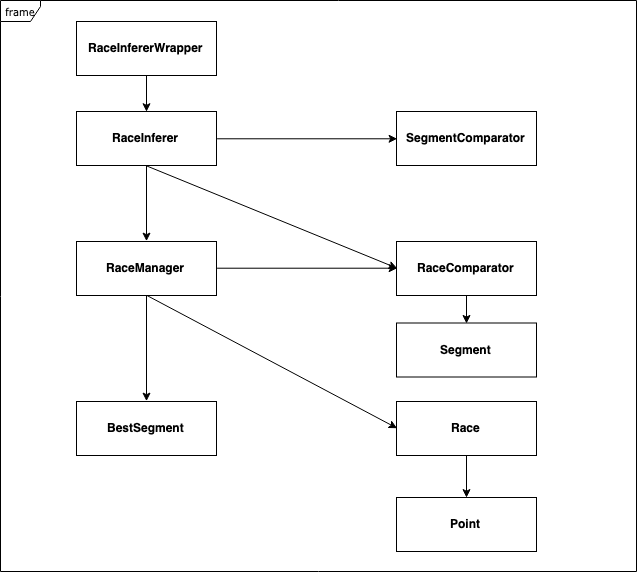

The diagram above was exported from draw.io. Its source (the exported page's mxGraphModel, read from the mxfile embedded in the PNG):
<mxGraphModel dx="1080" dy="1778" grid="1" gridSize="10" guides="1" tooltips="1" connect="1" arrows="1" fold="1" page="1" pageScale="1" pageWidth="850" pageHeight="1100" background="#ffffff" math="0" shadow="0">
  <root>
    <mxCell id="0" />
    <mxCell id="1" parent="0" />
    <mxCell id="17acba5748e5396b-1" value="frame" style="shape=umlFrame;whiteSpace=wrap;html=1;rounded=0;shadow=0;comic=0;labelBackgroundColor=none;strokeColor=#000000;strokeWidth=1;fillColor=#ffffff;fontFamily=Verdana;fontSize=10;fontColor=#000000;align=center;width=40;height=21;" parent="1" vertex="1">
      <mxGeometry x="94" y="-1" width="636" height="571" as="geometry" />
    </mxCell>
    <mxCell id="Tf-uI2ldFobrwlzVhw9n-7" value="" style="endArrow=classic;html=1;exitX=0.5;exitY=1;exitDx=0;exitDy=0;entryX=0;entryY=0.5;entryDx=0;entryDy=0;" edge="1" parent="1" source="Tf-uI2ldFobrwlzVhw9n-44" target="Tf-uI2ldFobrwlzVhw9n-42">
      <mxGeometry width="50" height="50" relative="1" as="geometry">
        <mxPoint x="330" y="322" as="sourcePoint" />
        <mxPoint x="430" y="460" as="targetPoint" />
      </mxGeometry>
    </mxCell>
    <mxCell id="Tf-uI2ldFobrwlzVhw9n-8" value="" style="endArrow=classic;html=1;entryX=0;entryY=0.5;entryDx=0;entryDy=0;exitX=1;exitY=0.5;exitDx=0;exitDy=0;" edge="1" parent="1" source="Tf-uI2ldFobrwlzVhw9n-44" target="Tf-uI2ldFobrwlzVhw9n-40">
      <mxGeometry width="50" height="50" relative="1" as="geometry">
        <mxPoint x="330" y="322" as="sourcePoint" />
        <mxPoint x="410" y="322" as="targetPoint" />
      </mxGeometry>
    </mxCell>
    <mxCell id="Tf-uI2ldFobrwlzVhw9n-9" value="" style="endArrow=classic;html=1;exitX=0.5;exitY=1;exitDx=0;exitDy=0;entryX=0.5;entryY=0;entryDx=0;entryDy=0;" edge="1" parent="1" source="Tf-uI2ldFobrwlzVhw9n-44" target="Tf-uI2ldFobrwlzVhw9n-45">
      <mxGeometry width="50" height="50" relative="1" as="geometry">
        <mxPoint x="204" y="337" as="sourcePoint" />
        <mxPoint x="205" y="426" as="targetPoint" />
      </mxGeometry>
    </mxCell>
    <mxCell id="Tf-uI2ldFobrwlzVhw9n-10" value="" style="endArrow=classic;html=1;exitX=0.5;exitY=1;exitDx=0;exitDy=0;entryX=0.5;entryY=0;entryDx=0;entryDy=0;" edge="1" parent="1" source="Tf-uI2ldFobrwlzVhw9n-40" target="Tf-uI2ldFobrwlzVhw9n-41">
      <mxGeometry width="50" height="50" relative="1" as="geometry">
        <mxPoint x="535" y="339" as="sourcePoint" />
        <mxPoint x="510" y="352" as="targetPoint" />
      </mxGeometry>
    </mxCell>
    <mxCell id="Tf-uI2ldFobrwlzVhw9n-11" value="" style="endArrow=classic;html=1;exitX=0.5;exitY=1;exitDx=0;exitDy=0;entryX=0.5;entryY=0;entryDx=0;entryDy=0;" edge="1" parent="1" source="Tf-uI2ldFobrwlzVhw9n-42" target="Tf-uI2ldFobrwlzVhw9n-43">
      <mxGeometry width="50" height="50" relative="1" as="geometry">
        <mxPoint x="555" y="477" as="sourcePoint" />
        <mxPoint x="620" y="524" as="targetPoint" />
      </mxGeometry>
    </mxCell>
    <mxCell id="Tf-uI2ldFobrwlzVhw9n-15" value="" style="endArrow=classic;html=1;exitX=0.5;exitY=1;exitDx=0;exitDy=0;entryX=0.5;entryY=0;entryDx=0;entryDy=0;" edge="1" parent="1" source="Tf-uI2ldFobrwlzVhw9n-38" target="Tf-uI2ldFobrwlzVhw9n-44">
      <mxGeometry width="50" height="50" relative="1" as="geometry">
        <mxPoint x="495" y="154" as="sourcePoint" />
        <mxPoint x="205" y="305" as="targetPoint" />
      </mxGeometry>
    </mxCell>
    <mxCell id="Tf-uI2ldFobrwlzVhw9n-16" value="" style="endArrow=classic;html=1;exitX=1;exitY=0.5;exitDx=0;exitDy=0;entryX=0;entryY=0.5;entryDx=0;entryDy=0;" edge="1" parent="1" source="Tf-uI2ldFobrwlzVhw9n-38" target="Tf-uI2ldFobrwlzVhw9n-39">
      <mxGeometry width="50" height="50" relative="1" as="geometry">
        <mxPoint x="620" y="230" as="sourcePoint" />
        <mxPoint x="730" y="141" as="targetPoint" />
      </mxGeometry>
    </mxCell>
    <mxCell id="Tf-uI2ldFobrwlzVhw9n-17" value="" style="endArrow=classic;html=1;exitX=0.5;exitY=1;exitDx=0;exitDy=0;entryX=0;entryY=0.5;entryDx=0;entryDy=0;" edge="1" parent="1" source="Tf-uI2ldFobrwlzVhw9n-38" target="Tf-uI2ldFobrwlzVhw9n-40">
      <mxGeometry width="50" height="50" relative="1" as="geometry">
        <mxPoint x="494" y="153" as="sourcePoint" />
        <mxPoint x="399.794117647059" y="321.5" as="targetPoint" />
      </mxGeometry>
    </mxCell>
    <mxCell id="Tf-uI2ldFobrwlzVhw9n-18" value="" style="endArrow=classic;html=1;exitX=0.5;exitY=1;exitDx=0;exitDy=0;entryX=0.5;entryY=0;entryDx=0;entryDy=0;" edge="1" parent="1" source="Tf-uI2ldFobrwlzVhw9n-37" target="Tf-uI2ldFobrwlzVhw9n-38">
      <mxGeometry width="50" height="50" relative="1" as="geometry">
        <mxPoint x="225" y="86" as="sourcePoint" />
        <mxPoint x="495" y="120" as="targetPoint" />
      </mxGeometry>
    </mxCell>
    <mxCell id="Tf-uI2ldFobrwlzVhw9n-37" value="&lt;span&gt;&lt;b&gt;RaceInfererWrapper&lt;/b&gt;&lt;/span&gt;" style="html=1;" vertex="1" parent="1">
      <mxGeometry x="170" y="20" width="140" height="54" as="geometry" />
    </mxCell>
    <mxCell id="Tf-uI2ldFobrwlzVhw9n-38" value="&lt;span&gt;&lt;b&gt;RaceInferer&lt;/b&gt;&lt;/span&gt;" style="html=1;" vertex="1" parent="1">
      <mxGeometry x="170" y="110" width="140" height="54" as="geometry" />
    </mxCell>
    <mxCell id="Tf-uI2ldFobrwlzVhw9n-39" value="&lt;span&gt;&lt;b&gt;SegmentComparator&lt;br&gt;&lt;/b&gt;&lt;/span&gt;" style="html=1;" vertex="1" parent="1">
      <mxGeometry x="490" y="110" width="140" height="54" as="geometry" />
    </mxCell>
    <mxCell id="Tf-uI2ldFobrwlzVhw9n-40" value="&lt;span&gt;&lt;b&gt;RaceComparator&lt;br&gt;&lt;/b&gt;&lt;/span&gt;" style="html=1;" vertex="1" parent="1">
      <mxGeometry x="490" y="240" width="140" height="54" as="geometry" />
    </mxCell>
    <mxCell id="Tf-uI2ldFobrwlzVhw9n-41" value="&lt;span&gt;&lt;b&gt;Segment&lt;br&gt;&lt;/b&gt;&lt;/span&gt;" style="html=1;" vertex="1" parent="1">
      <mxGeometry x="490" y="321.5" width="140" height="54" as="geometry" />
    </mxCell>
    <mxCell id="Tf-uI2ldFobrwlzVhw9n-42" value="&lt;span&gt;&lt;b&gt;Race&lt;br&gt;&lt;/b&gt;&lt;/span&gt;" style="html=1;" vertex="1" parent="1">
      <mxGeometry x="490" y="400" width="140" height="54" as="geometry" />
    </mxCell>
    <mxCell id="Tf-uI2ldFobrwlzVhw9n-43" value="&lt;span&gt;&lt;b&gt;Point&lt;br&gt;&lt;/b&gt;&lt;/span&gt;" style="html=1;" vertex="1" parent="1">
      <mxGeometry x="490" y="496" width="140" height="54" as="geometry" />
    </mxCell>
    <mxCell id="Tf-uI2ldFobrwlzVhw9n-44" value="&lt;span&gt;&lt;b&gt;RaceManager&lt;/b&gt;&lt;/span&gt;" style="html=1;" vertex="1" parent="1">
      <mxGeometry x="170" y="240" width="140" height="54" as="geometry" />
    </mxCell>
    <mxCell id="Tf-uI2ldFobrwlzVhw9n-45" value="&lt;span&gt;&lt;b&gt;BestSegment&lt;/b&gt;&lt;/span&gt;" style="html=1;" vertex="1" parent="1">
      <mxGeometry x="170" y="400" width="140" height="54" as="geometry" />
    </mxCell>
  </root>
</mxGraphModel>